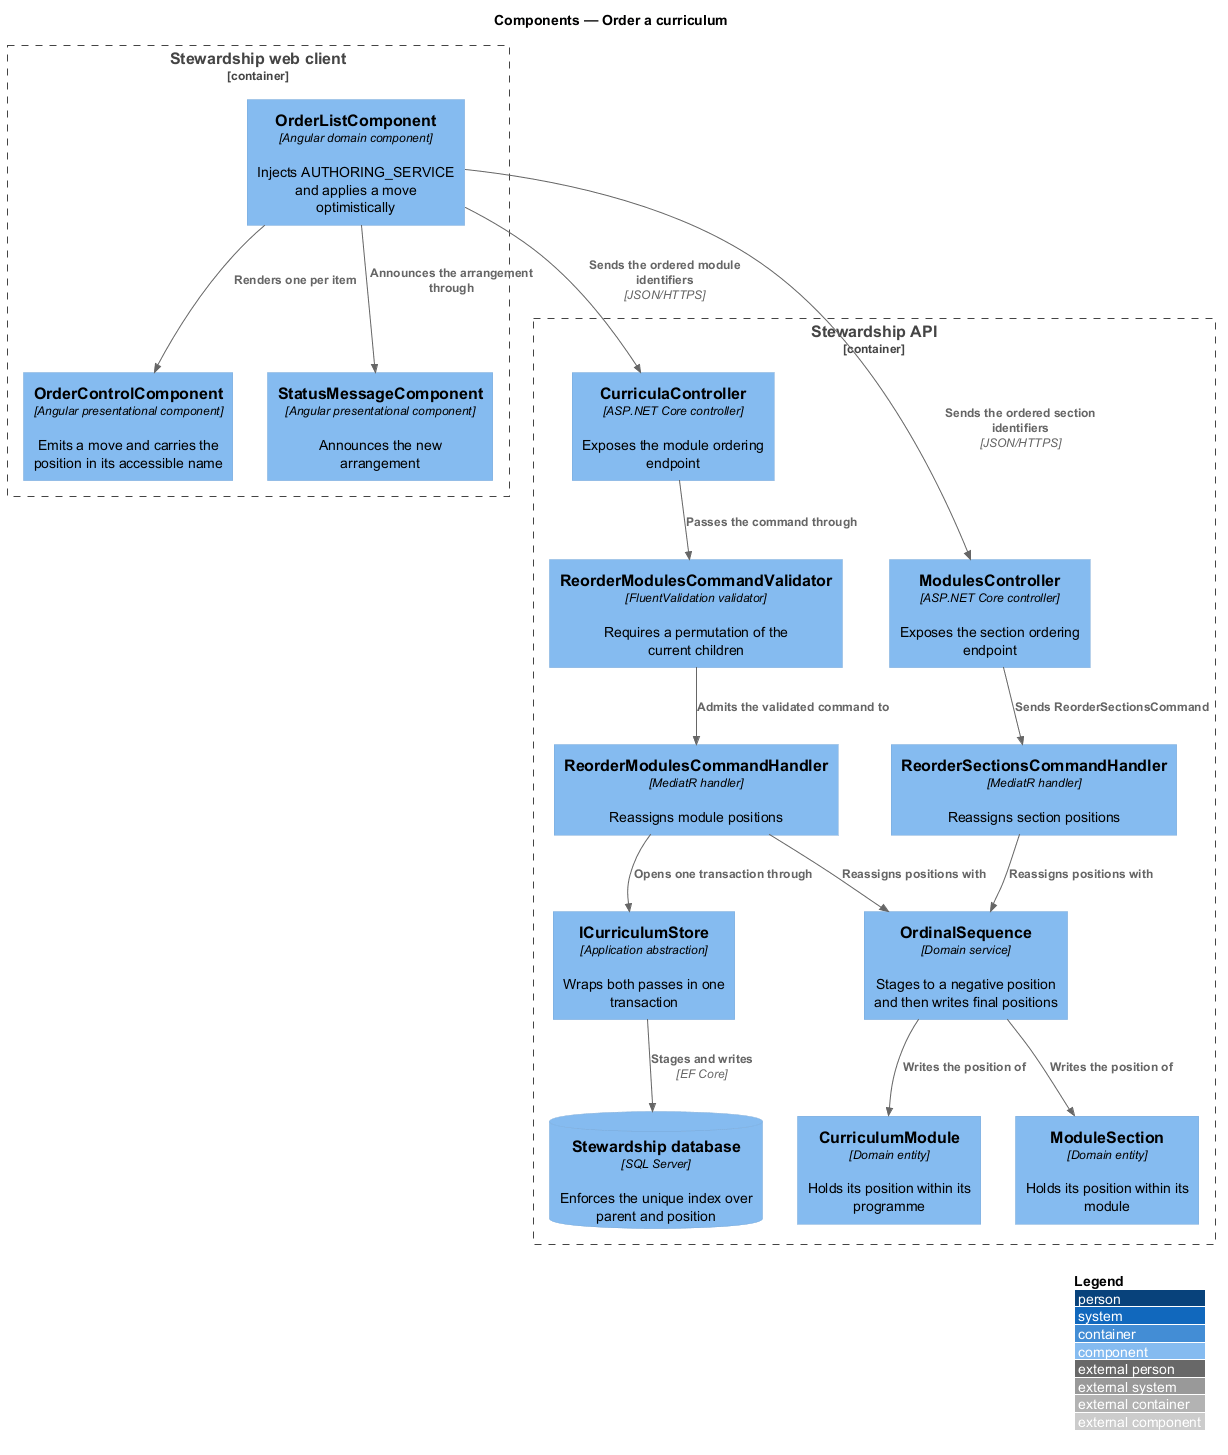

The diagram above was rendered by PlantUML. Its source (embedded in the PNG):
@startuml
!include <C4/C4_Component>
LAYOUT_WITH_LEGEND()
title Components — Order a curriculum

Container_Boundary(spa, "Stewardship web client") {
  Component(order, "OrderListComponent", "Angular domain component", "Injects AUTHORING_SERVICE and applies a move optimistically")
  Component(control, "OrderControlComponent", "Angular presentational component", "Emits a move and carries the position in its accessible name")
  Component(status, "StatusMessageComponent", "Angular presentational component", "Announces the new arrangement")
}

Container_Boundary(api, "Stewardship API") {
  Component(curricula, "CurriculaController", "ASP.NET Core controller", "Exposes the module ordering endpoint")
  Component(modules, "ModulesController", "ASP.NET Core controller", "Exposes the section ordering endpoint")
  Component(modvalidator, "ReorderModulesCommandValidator", "FluentValidation validator", "Requires a permutation of the current children")
  Component(modhandler, "ReorderModulesCommandHandler", "MediatR handler", "Reassigns module positions")
  Component(sechandler, "ReorderSectionsCommandHandler", "MediatR handler", "Reassigns section positions")
  Component(sequence, "OrdinalSequence", "Domain service", "Stages to a negative position and then writes final positions")
  Component(module, "CurriculumModule", "Domain entity", "Holds its position within its programme")
  Component(section, "ModuleSection", "Domain entity", "Holds its position within its module")
  Component(store, "ICurriculumStore", "Application abstraction", "Wraps both passes in one transaction")
  ComponentDb(db, "Stewardship database", "SQL Server", "Enforces the unique index over parent and position")
}

Rel(order, control, "Renders one per item")
Rel(order, status, "Announces the arrangement through")
Rel(order, curricula, "Sends the ordered module identifiers", "JSON/HTTPS")
Rel(order, modules, "Sends the ordered section identifiers", "JSON/HTTPS")
Rel(curricula, modvalidator, "Passes the command through")
Rel(modvalidator, modhandler, "Admits the validated command to")
Rel(modules, sechandler, "Sends ReorderSectionsCommand")
Rel(modhandler, sequence, "Reassigns positions with")
Rel(sechandler, sequence, "Reassigns positions with")
Rel(sequence, module, "Writes the position of")
Rel(sequence, section, "Writes the position of")
Rel(modhandler, store, "Opens one transaction through")
Rel(store, db, "Stages and writes", "EF Core")
@enduml